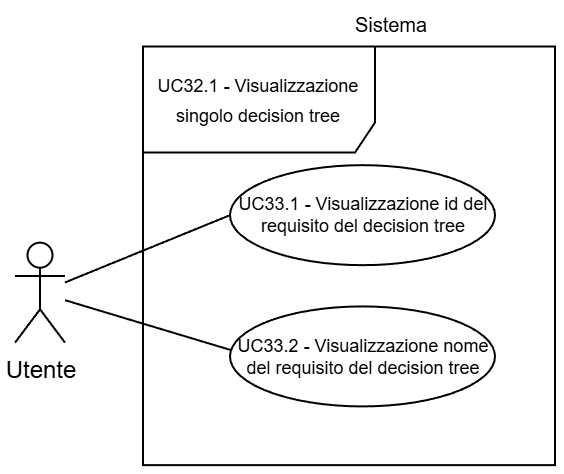

The diagram above was exported from draw.io. Its source (the exported page's mxGraphModel, read from the mxfile embedded in the PNG):
<mxGraphModel dx="983" dy="512" grid="1" gridSize="30" guides="1" tooltips="1" connect="1" arrows="1" fold="1" page="1" pageScale="2" pageWidth="5000" pageHeight="5000" background="light-dark(#FFFFFF,#FFFFFF)" math="0" shadow="0">
  <root>
    <mxCell id="0" />
    <mxCell id="1" parent="0" />
    <mxCell id="2" parent="1" style="shape=umlFrame;whiteSpace=wrap;html=1;pointerEvents=0;swimlaneFillColor=light-dark(transparent,#FFFFFF);strokeColor=light-dark(#000000,#000000);fillColor=none;width=116;height=53;gradientColor=none;spacing=2;" value="&lt;p style=&quot;padding-top: 0px;&quot;&gt;&lt;span style=&quot;font-size: 9px;&quot;&gt;&lt;font style=&quot;color: light-dark(rgb(0, 0, 0), rgb(0, 0, 0));&quot;&gt;UC32.1 - Visualizzazione singolo decision tree&lt;/font&gt;&lt;/span&gt;&lt;/p&gt;" vertex="1">
      <mxGeometry height="209.33" width="206" x="6214" y="1783.75" as="geometry" />
    </mxCell>
    <mxCell id="3" parent="1" style="shape=umlActor;verticalLabelPosition=bottom;verticalAlign=top;html=1;outlineConnect=0;strokeColor=light-dark(#000000,#000000);fillColor=light-dark(#FFFFFF,transparent);" value="&lt;font style=&quot;color: light-dark(rgb(0, 0, 0), rgb(0, 0, 0));&quot;&gt;Utente&lt;/font&gt;" vertex="1">
      <mxGeometry height="50" width="25" x="6150" y="1881.8300000000002" as="geometry" />
    </mxCell>
    <mxCell id="4" parent="1" style="ellipse;whiteSpace=wrap;html=1;strokeColor=light-dark(#000000,#000000);align=center;verticalAlign=middle;fontFamily=Helvetica;fontSize=9;fontColor=default;fillColor=light-dark(#FFFFFF, #ffffff);" value="&lt;font style=&quot;color: light-dark(rgb(0, 0, 0), rgb(0, 0, 0));&quot;&gt;UC33.1 - Visualizzazione id del requisito del decision tree&lt;/font&gt;" vertex="1">
      <mxGeometry height="50" width="132.5" x="6257.5" y="1843.0800000000002" as="geometry" />
    </mxCell>
    <mxCell id="5" edge="1" parent="1" source="3" style="endArrow=none;endFill=0;endSize=12;html=1;rounded=0;entryX=0;entryY=0.5;entryDx=0;entryDy=0;strokeColor=light-dark(#000000,#000000);" target="4" value="">
      <mxGeometry relative="1" width="160" as="geometry">
        <mxPoint x="6179" y="1871.8300000000002" as="sourcePoint" />
        <mxPoint x="6299" y="1861.8300000000002" as="targetPoint" />
      </mxGeometry>
    </mxCell>
    <mxCell id="6" parent="1" style="text;html=1;whiteSpace=wrap;strokeColor=none;fillColor=none;align=center;verticalAlign=middle;rounded=0;fontFamily=Helvetica;fontSize=10;fontColor=light-dark(#000000,#000000);labelBackgroundColor=none;" value="Sistema" vertex="1">
      <mxGeometry height="20.67" width="38.5" x="6319" y="1763.0800000000002" as="geometry" />
    </mxCell>
    <mxCell id="7" parent="1" style="ellipse;whiteSpace=wrap;html=1;strokeColor=light-dark(#000000,#000000);align=center;verticalAlign=middle;fontFamily=Helvetica;fontSize=9;fontColor=default;fillColor=light-dark(#FFFFFF, #ffffff);" value="&lt;font style=&quot;color: light-dark(rgb(0, 0, 0), rgb(0, 0, 0)); line-height: 100%;&quot;&gt;UC33.2 - Visualizzazione nome del requisito del decision tree&lt;/font&gt;" vertex="1">
      <mxGeometry height="50" width="132.5" x="6257.5" y="1913.7099999999998" as="geometry" />
    </mxCell>
    <mxCell id="8" edge="1" parent="1" source="3" style="endArrow=none;endFill=0;endSize=12;html=1;rounded=0;entryX=0.004;entryY=0.437;entryDx=0;entryDy=0;strokeColor=light-dark(#000000,#000000);entryPerimeter=0;" target="7" value="">
      <mxGeometry relative="1" width="160" as="geometry">
        <mxPoint x="6180" y="1903.0800000000002" as="sourcePoint" />
        <mxPoint x="6267" y="1904.5800000000002" as="targetPoint" />
      </mxGeometry>
    </mxCell>
  </root>
</mxGraphModel>